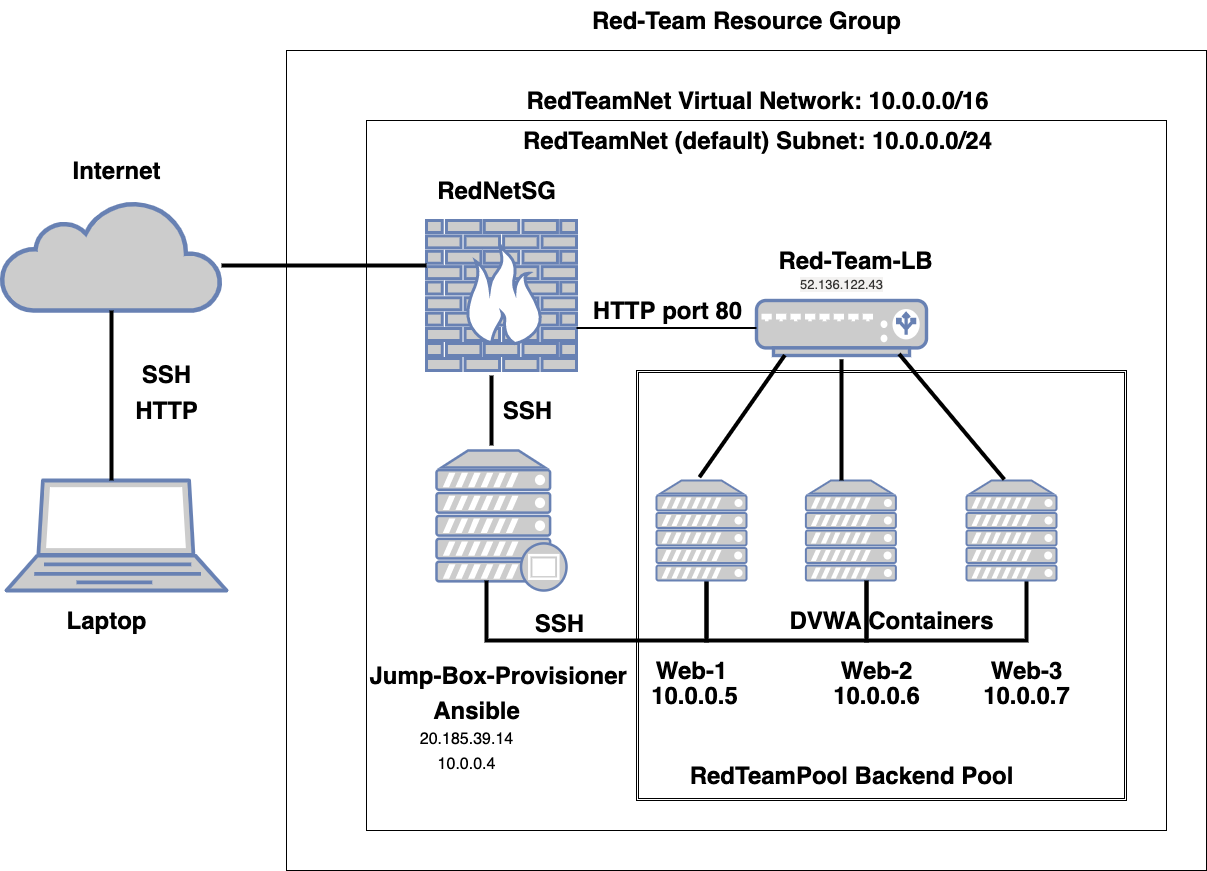

The diagram above was exported from draw.io. Its source (the exported page's mxGraphModel, read from the mxfile embedded in the PNG):
<mxGraphModel dx="825" dy="727" grid="1" gridSize="10" guides="1" tooltips="1" connect="1" arrows="1" fold="1" page="1" pageScale="1" pageWidth="1100" pageHeight="850" background="#ffffff" math="0" shadow="0">
  <root>
    <mxCell id="0" />
    <mxCell id="1" parent="0" />
    <mxCell id="JXk2J8zlg3oP7Fe_lhWM-1" value="" style="rounded=0;whiteSpace=wrap;html=1;glass=0;fillColor=none;" parent="1" vertex="1">
      <mxGeometry x="380" y="120" width="920" height="820" as="geometry" />
    </mxCell>
    <mxCell id="JXk2J8zlg3oP7Fe_lhWM-2" value="" style="html=1;outlineConnect=0;fillColor=#CCCCCC;strokeColor=#6881B3;gradientColor=none;gradientDirection=north;strokeWidth=2;shape=mxgraph.networks.cloud;fontColor=#ffffff;" parent="1" vertex="1">
      <mxGeometry x="95" y="270" width="220" height="110" as="geometry" />
    </mxCell>
    <mxCell id="JXk2J8zlg3oP7Fe_lhWM-3" value="" style="fontColor=#0066CC;verticalAlign=top;verticalLabelPosition=bottom;labelPosition=center;align=center;html=1;outlineConnect=0;fillColor=#CCCCCC;strokeColor=#6881B3;gradientColor=none;gradientDirection=north;strokeWidth=2;shape=mxgraph.networks.laptop;" parent="1" vertex="1">
      <mxGeometry x="100" y="550" width="220" height="110" as="geometry" />
    </mxCell>
    <mxCell id="JXk2J8zlg3oP7Fe_lhWM-6" value="Internet" style="text;strokeColor=none;fillColor=none;html=1;fontSize=24;fontStyle=1;verticalAlign=middle;align=center;" parent="1" vertex="1">
      <mxGeometry x="160" y="220" width="100" height="40" as="geometry" />
    </mxCell>
    <mxCell id="JXk2J8zlg3oP7Fe_lhWM-7" value="Laptop" style="text;strokeColor=none;fillColor=none;html=1;fontSize=24;fontStyle=1;verticalAlign=middle;align=center;" parent="1" vertex="1">
      <mxGeometry x="150" y="670" width="100" height="40" as="geometry" />
    </mxCell>
    <mxCell id="JXk2J8zlg3oP7Fe_lhWM-8" value="SSH" style="text;strokeColor=none;fillColor=none;html=1;fontSize=24;fontStyle=1;verticalAlign=middle;align=center;" parent="1" vertex="1">
      <mxGeometry x="215" y="428.78" width="90" height="30" as="geometry" />
    </mxCell>
    <mxCell id="JXk2J8zlg3oP7Fe_lhWM-9" value="HTTP" style="text;strokeColor=none;fillColor=none;html=1;fontSize=24;fontStyle=1;verticalAlign=middle;align=center;" parent="1" vertex="1">
      <mxGeometry x="225" y="470" width="70" height="20" as="geometry" />
    </mxCell>
    <mxCell id="JXk2J8zlg3oP7Fe_lhWM-10" value="Red-Team Resource Group" style="text;strokeColor=none;fillColor=none;html=1;fontSize=24;fontStyle=1;verticalAlign=middle;align=center;" parent="1" vertex="1">
      <mxGeometry x="790" y="70" width="100" height="40" as="geometry" />
    </mxCell>
    <mxCell id="JXk2J8zlg3oP7Fe_lhWM-12" value="" style="rounded=0;whiteSpace=wrap;html=1;fillColor=none;" parent="1" vertex="1">
      <mxGeometry x="460" y="190" width="800" height="710" as="geometry" />
    </mxCell>
    <mxCell id="JXk2J8zlg3oP7Fe_lhWM-15" value="RedTeamNet Virtual Network: 10.0.0.0/16" style="text;strokeColor=none;fillColor=none;html=1;fontSize=24;fontStyle=1;verticalAlign=middle;align=center;glass=0;" parent="1" vertex="1">
      <mxGeometry x="801" y="150" width="100" height="40" as="geometry" />
    </mxCell>
    <mxCell id="JXk2J8zlg3oP7Fe_lhWM-17" value="RedTeamNet (default) Subnet: 10.0.0.0/24" style="text;strokeColor=none;fillColor=none;html=1;fontSize=24;fontStyle=1;verticalAlign=middle;align=center;glass=0;" parent="1" vertex="1">
      <mxGeometry x="801" y="190" width="100" height="40" as="geometry" />
    </mxCell>
    <mxCell id="JXk2J8zlg3oP7Fe_lhWM-19" value="" style="fontColor=#0066CC;verticalAlign=top;verticalLabelPosition=bottom;labelPosition=center;align=center;html=1;outlineConnect=0;fillColor=#CCCCCC;strokeColor=#6881B3;gradientColor=none;gradientDirection=north;strokeWidth=2;shape=mxgraph.networks.firewall;glass=0;" parent="1" vertex="1">
      <mxGeometry x="520" y="290" width="150" height="150" as="geometry" />
    </mxCell>
    <mxCell id="JXk2J8zlg3oP7Fe_lhWM-20" value="RedNetSG" style="text;strokeColor=none;fillColor=none;html=1;fontSize=24;fontStyle=1;verticalAlign=middle;align=center;glass=0;" parent="1" vertex="1">
      <mxGeometry x="540" y="240" width="100" height="40" as="geometry" />
    </mxCell>
    <mxCell id="JXk2J8zlg3oP7Fe_lhWM-25" style="edgeStyle=none;rounded=0;orthogonalLoop=1;jettySize=auto;html=1;" parent="1" target="JXk2J8zlg3oP7Fe_lhWM-24" edge="1">
      <mxGeometry relative="1" as="geometry">
        <mxPoint x="592.0000000000002" y="520" as="sourcePoint" />
      </mxGeometry>
    </mxCell>
    <mxCell id="JXk2J8zlg3oP7Fe_lhWM-24" value="" style="fontColor=#0066CC;verticalAlign=top;verticalLabelPosition=bottom;labelPosition=center;align=center;html=1;outlineConnect=0;fillColor=#CCCCCC;strokeColor=#6881B3;gradientColor=none;gradientDirection=north;strokeWidth=2;shape=mxgraph.networks.proxy_server;glass=0;" parent="1" vertex="1">
      <mxGeometry x="530" y="520" width="130" height="140" as="geometry" />
    </mxCell>
    <mxCell id="JXk2J8zlg3oP7Fe_lhWM-26" value="SSH" style="text;strokeColor=none;fillColor=none;html=1;fontSize=24;fontStyle=1;verticalAlign=middle;align=center;glass=0;" parent="1" vertex="1">
      <mxGeometry x="591" y="470" width="59" height="20" as="geometry" />
    </mxCell>
    <mxCell id="JXk2J8zlg3oP7Fe_lhWM-27" value="" style="shape=partialRectangle;whiteSpace=wrap;html=1;bottom=1;right=1;left=1;top=0;fillColor=none;routingCenterX=-0.5;glass=0;strokeWidth=4;" parent="1" vertex="1">
      <mxGeometry x="800" y="650" width="160" height="60" as="geometry" />
    </mxCell>
    <mxCell id="JXk2J8zlg3oP7Fe_lhWM-28" value="" style="shape=partialRectangle;whiteSpace=wrap;html=1;bottom=1;right=1;left=1;top=0;fillColor=none;routingCenterX=-0.5;glass=0;strokeWidth=4;" parent="1" vertex="1">
      <mxGeometry x="580" y="650" width="220" height="60" as="geometry" />
    </mxCell>
    <mxCell id="JXk2J8zlg3oP7Fe_lhWM-29" style="edgeStyle=none;rounded=0;orthogonalLoop=1;jettySize=auto;html=1;exitX=0.5;exitY=1;exitDx=0;exitDy=0;strokeWidth=1;" parent="1" source="JXk2J8zlg3oP7Fe_lhWM-28" target="JXk2J8zlg3oP7Fe_lhWM-28" edge="1">
      <mxGeometry relative="1" as="geometry" />
    </mxCell>
    <mxCell id="JXk2J8zlg3oP7Fe_lhWM-33" value="" style="fontColor=#0066CC;verticalAlign=top;verticalLabelPosition=bottom;labelPosition=center;align=center;html=1;outlineConnect=0;fillColor=#CCCCCC;strokeColor=#6881B3;gradientColor=none;gradientDirection=north;strokeWidth=2;shape=mxgraph.networks.server;glass=0;" parent="1" vertex="1">
      <mxGeometry x="750" y="550" width="90" height="100" as="geometry" />
    </mxCell>
    <mxCell id="JXk2J8zlg3oP7Fe_lhWM-35" value="" style="fontColor=#0066CC;verticalAlign=top;verticalLabelPosition=bottom;labelPosition=center;align=center;html=1;outlineConnect=0;fillColor=#CCCCCC;strokeColor=#6881B3;gradientColor=none;gradientDirection=north;strokeWidth=2;shape=mxgraph.networks.server;glass=0;" parent="1" vertex="1">
      <mxGeometry x="899.39" y="550" width="90" height="100" as="geometry" />
    </mxCell>
    <mxCell id="JXk2J8zlg3oP7Fe_lhWM-37" value="" style="fontColor=#0066CC;verticalAlign=top;verticalLabelPosition=bottom;labelPosition=center;align=center;html=1;outlineConnect=0;fillColor=#CCCCCC;strokeColor=#6881B3;gradientColor=none;gradientDirection=north;strokeWidth=2;shape=mxgraph.networks.load_balancer;glass=0;" parent="1" vertex="1">
      <mxGeometry x="850" y="370" width="170" height="55" as="geometry" />
    </mxCell>
    <mxCell id="JXk2J8zlg3oP7Fe_lhWM-38" value="" style="line;strokeWidth=4;direction=south;html=1;perimeter=backbonePerimeter;points=[];outlineConnect=0;glass=0;fillColor=none;" parent="1" vertex="1">
      <mxGeometry x="580" y="445" width="10" height="70" as="geometry" />
    </mxCell>
    <mxCell id="JXk2J8zlg3oP7Fe_lhWM-39" value="Web-1" style="text;strokeColor=none;fillColor=none;html=1;fontSize=24;fontStyle=1;verticalAlign=middle;align=center;glass=0;" parent="1" vertex="1">
      <mxGeometry x="735" y="720" width="100" height="40" as="geometry" />
    </mxCell>
    <mxCell id="JXk2J8zlg3oP7Fe_lhWM-40" value="Web-2" style="text;strokeColor=none;fillColor=none;html=1;fontSize=24;fontStyle=1;verticalAlign=middle;align=center;glass=0;" parent="1" vertex="1">
      <mxGeometry x="920" y="720" width="100" height="40" as="geometry" />
    </mxCell>
    <mxCell id="JXk2J8zlg3oP7Fe_lhWM-41" value="10.0.0.5" style="text;strokeColor=none;fillColor=none;html=1;fontSize=24;fontStyle=1;verticalAlign=middle;align=center;glass=0;" parent="1" vertex="1">
      <mxGeometry x="735" y="750" width="105" height="30" as="geometry" />
    </mxCell>
    <mxCell id="JXk2J8zlg3oP7Fe_lhWM-42" value="10.0.0.6" style="text;strokeColor=none;fillColor=none;html=1;fontSize=24;fontStyle=1;verticalAlign=middle;align=center;glass=0;" parent="1" vertex="1">
      <mxGeometry x="920" y="750" width="100" height="30" as="geometry" />
    </mxCell>
    <mxCell id="JXk2J8zlg3oP7Fe_lhWM-45" value="SSH" style="text;strokeColor=none;fillColor=none;html=1;fontSize=24;fontStyle=1;verticalAlign=middle;align=center;glass=0;" parent="1" vertex="1">
      <mxGeometry x="605" y="675" width="95" height="35" as="geometry" />
    </mxCell>
    <mxCell id="JXk2J8zlg3oP7Fe_lhWM-47" value="Red-Team-LB" style="text;strokeColor=none;fillColor=none;html=1;fontSize=24;fontStyle=1;verticalAlign=middle;align=center;glass=0;" parent="1" vertex="1">
      <mxGeometry x="899.39" y="310" width="100" height="40" as="geometry" />
    </mxCell>
    <mxCell id="JXk2J8zlg3oP7Fe_lhWM-49" value="" style="line;strokeWidth=4;direction=south;html=1;perimeter=backbonePerimeter;points=[];outlineConnect=0;glass=0;fillColor=none;rotation=35;" parent="1" vertex="1">
      <mxGeometry x="830.62" y="411.15" width="10" height="149.05" as="geometry" />
    </mxCell>
    <mxCell id="JXk2J8zlg3oP7Fe_lhWM-50" value="" style="line;strokeWidth=4;direction=south;html=1;perimeter=backbonePerimeter;points=[];outlineConnect=0;glass=0;fillColor=none;rotation=0;" parent="1" vertex="1">
      <mxGeometry x="930" y="428.78" width="10" height="121.22" as="geometry" />
    </mxCell>
    <mxCell id="JXk2J8zlg3oP7Fe_lhWM-51" value="&lt;span style=&quot;font-style: normal; font-weight: normal; letter-spacing: normal; text-indent: 0px; text-transform: none; word-spacing: 0px; text-decoration: none; color: rgb(50, 49, 48); font-size: 13px; text-align: left; background-color: rgb(243, 242, 241); float: none; display: inline;&quot;&gt;52.136.122.43&lt;/span&gt;" style="text;strokeColor=none;fillColor=none;html=1;fontSize=24;fontStyle=1;verticalAlign=middle;align=center;glass=0;" parent="1" vertex="1">
      <mxGeometry x="885" y="330" width="100" height="40" as="geometry" />
    </mxCell>
    <mxCell id="JXk2J8zlg3oP7Fe_lhWM-53" value="" style="line;strokeWidth=2;html=1;glass=0;fillColor=none;" parent="1" vertex="1">
      <mxGeometry x="670" y="392.5" width="180" height="10" as="geometry" />
    </mxCell>
    <mxCell id="JXk2J8zlg3oP7Fe_lhWM-54" value="HTTP port 80" style="text;strokeColor=none;fillColor=none;html=1;fontSize=24;fontStyle=1;verticalAlign=middle;align=center;glass=0;" parent="1" vertex="1">
      <mxGeometry x="682.5" y="370" width="157.5" height="20" as="geometry" />
    </mxCell>
    <mxCell id="JXk2J8zlg3oP7Fe_lhWM-56" value="" style="shape=partialRectangle;whiteSpace=wrap;html=1;bottom=1;right=1;left=1;top=0;fillColor=none;routingCenterX=-0.5;glass=0;strokeWidth=4;" parent="1" vertex="1">
      <mxGeometry x="960" y="650" width="160" height="60" as="geometry" />
    </mxCell>
    <mxCell id="JXk2J8zlg3oP7Fe_lhWM-57" value="" style="fontColor=#0066CC;verticalAlign=top;verticalLabelPosition=bottom;labelPosition=center;align=center;html=1;outlineConnect=0;fillColor=#CCCCCC;strokeColor=#6881B3;gradientColor=none;gradientDirection=north;strokeWidth=2;shape=mxgraph.networks.server;glass=0;" parent="1" vertex="1">
      <mxGeometry x="1060" y="550" width="90" height="100" as="geometry" />
    </mxCell>
    <mxCell id="JXk2J8zlg3oP7Fe_lhWM-58" value="" style="line;strokeWidth=4;direction=south;html=1;perimeter=backbonePerimeter;points=[];outlineConnect=0;glass=0;fillColor=none;rotation=-40;" parent="1" vertex="1">
      <mxGeometry x="1035.21" y="404.32" width="20" height="163.78" as="geometry" />
    </mxCell>
    <mxCell id="JXk2J8zlg3oP7Fe_lhWM-59" value="Web-3" style="text;strokeColor=none;fillColor=none;html=1;fontSize=24;fontStyle=1;verticalAlign=middle;align=center;glass=0;" parent="1" vertex="1">
      <mxGeometry x="1070" y="720" width="100" height="40" as="geometry" />
    </mxCell>
    <mxCell id="JXk2J8zlg3oP7Fe_lhWM-60" value="10.0.0.7" style="text;strokeColor=none;fillColor=none;html=1;fontSize=24;fontStyle=1;verticalAlign=middle;align=center;glass=0;" parent="1" vertex="1">
      <mxGeometry x="1070" y="745" width="100" height="40" as="geometry" />
    </mxCell>
    <mxCell id="JXk2J8zlg3oP7Fe_lhWM-63" value="Ansible" style="text;strokeColor=none;fillColor=none;html=1;fontSize=24;fontStyle=1;verticalAlign=middle;align=center;glass=0;" parent="1" vertex="1">
      <mxGeometry x="520" y="760" width="100" height="40" as="geometry" />
    </mxCell>
    <mxCell id="JXk2J8zlg3oP7Fe_lhWM-65" value="&lt;span style=&quot;font-size: 16px; font-style: normal; font-weight: normal; letter-spacing: normal; text-indent: 0px; text-transform: none; word-spacing: 0px; text-decoration: none; color: rgb(0, 0, 0); background-color: rgb(255, 255, 255); float: none; display: inline;&quot;&gt;20.185.39.14&lt;/span&gt;" style="text;strokeColor=none;fillColor=none;html=1;fontSize=24;fontStyle=1;verticalAlign=middle;align=center;glass=0;" parent="1" vertex="1">
      <mxGeometry x="510" y="785" width="100" height="40" as="geometry" />
    </mxCell>
    <mxCell id="JXk2J8zlg3oP7Fe_lhWM-66" value="&lt;span style=&quot;font-size: 16px ; font-style: normal ; font-weight: normal ; letter-spacing: normal ; text-indent: 0px ; text-transform: none ; word-spacing: 0px ; text-decoration: none ; color: rgb(0 , 0 , 0) ; background-color: rgb(255 , 255 , 255) ; float: none ; display: inline&quot;&gt;10.0.0.4&lt;/span&gt;" style="text;strokeColor=none;fillColor=none;html=1;fontSize=24;fontStyle=1;verticalAlign=middle;align=center;glass=0;" parent="1" vertex="1">
      <mxGeometry x="510" y="810" width="100" height="40" as="geometry" />
    </mxCell>
    <mxCell id="JXk2J8zlg3oP7Fe_lhWM-70" value="" style="shape=ext;double=1;rounded=0;whiteSpace=wrap;html=1;glass=0;strokeWidth=1;fillColor=none;" parent="1" vertex="1">
      <mxGeometry x="730" y="440" width="490" height="430" as="geometry" />
    </mxCell>
    <mxCell id="JXk2J8zlg3oP7Fe_lhWM-72" value="Jump-Box-Provisioner&amp;nbsp;" style="text;strokeColor=none;fillColor=none;html=1;fontSize=24;fontStyle=1;verticalAlign=middle;align=center;glass=0;" parent="1" vertex="1">
      <mxGeometry x="535" y="740" width="120" height="10" as="geometry" />
    </mxCell>
    <mxCell id="JXk2J8zlg3oP7Fe_lhWM-74" value="" style="line;strokeWidth=4;html=1;perimeter=backbonePerimeter;points=[];outlineConnect=0;glass=0;fillColor=none;" parent="1" vertex="1">
      <mxGeometry x="315" y="330" width="205" height="10" as="geometry" />
    </mxCell>
    <mxCell id="JXk2J8zlg3oP7Fe_lhWM-76" value="" style="line;strokeWidth=4;direction=south;html=1;perimeter=backbonePerimeter;points=[];outlineConnect=0;glass=0;fillColor=none;" parent="1" vertex="1">
      <mxGeometry x="200" y="380" width="10" height="170" as="geometry" />
    </mxCell>
    <mxCell id="JXk2J8zlg3oP7Fe_lhWM-77" value="RedTeamPool Backend Pool" style="text;strokeColor=none;fillColor=none;html=1;fontSize=24;fontStyle=1;verticalAlign=middle;align=center;glass=0;" parent="1" vertex="1">
      <mxGeometry x="895.39" y="825" width="100" height="40" as="geometry" />
    </mxCell>
    <mxCell id="JXk2J8zlg3oP7Fe_lhWM-78" value="DVWA Containers" style="text;strokeColor=none;fillColor=none;html=1;fontSize=24;fontStyle=1;verticalAlign=middle;align=center;glass=0;" parent="1" vertex="1">
      <mxGeometry x="935.21" y="670" width="100" height="40" as="geometry" />
    </mxCell>
  </root>
</mxGraphModel>